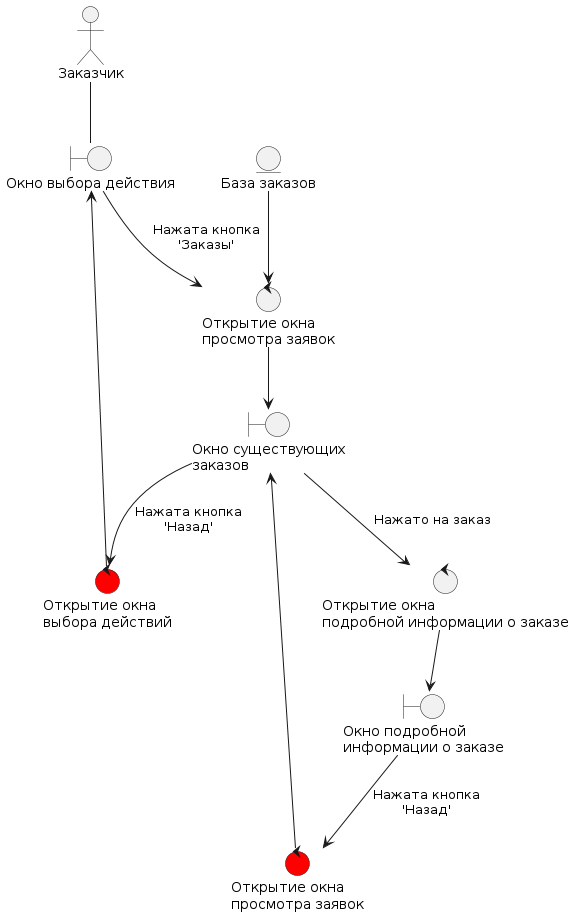

The diagram above was rendered by PlantUML. Its source (embedded in the PNG):
@startuml
actor "Заказчик" as user
boundary "Окно выбора действия" as main_window
boundary "Окно существующих\nзаказов" as request_window
boundary "Окно подробной\nинформации о заказе" as info_window

control "Открытие окна\nпросмотра заявок" as open_window
control "Открытие окна\nподробной информации о заказе" as open_infoWindow
control "Открытие окна\nпросмотра заявок" as back_fromInfo #red
control "Открытие окна\nвыбора действий" as back_toWindow #red

entity "База заказов" as request_base

'---------------------------------------

user -- main_window
main_window --> open_window : Нажата кнопка\n'Заказы'
request_base --> open_window
open_window --> request_window
request_window --> back_toWindow: Нажата кнопка\n'Назад'
back_toWindow --> main_window 
request_window --> open_infoWindow : Нажато на заказ
open_infoWindow --> info_window
info_window --> back_fromInfo : Нажата кнопка\n'Назад'
back_fromInfo --> request_window
@enduml